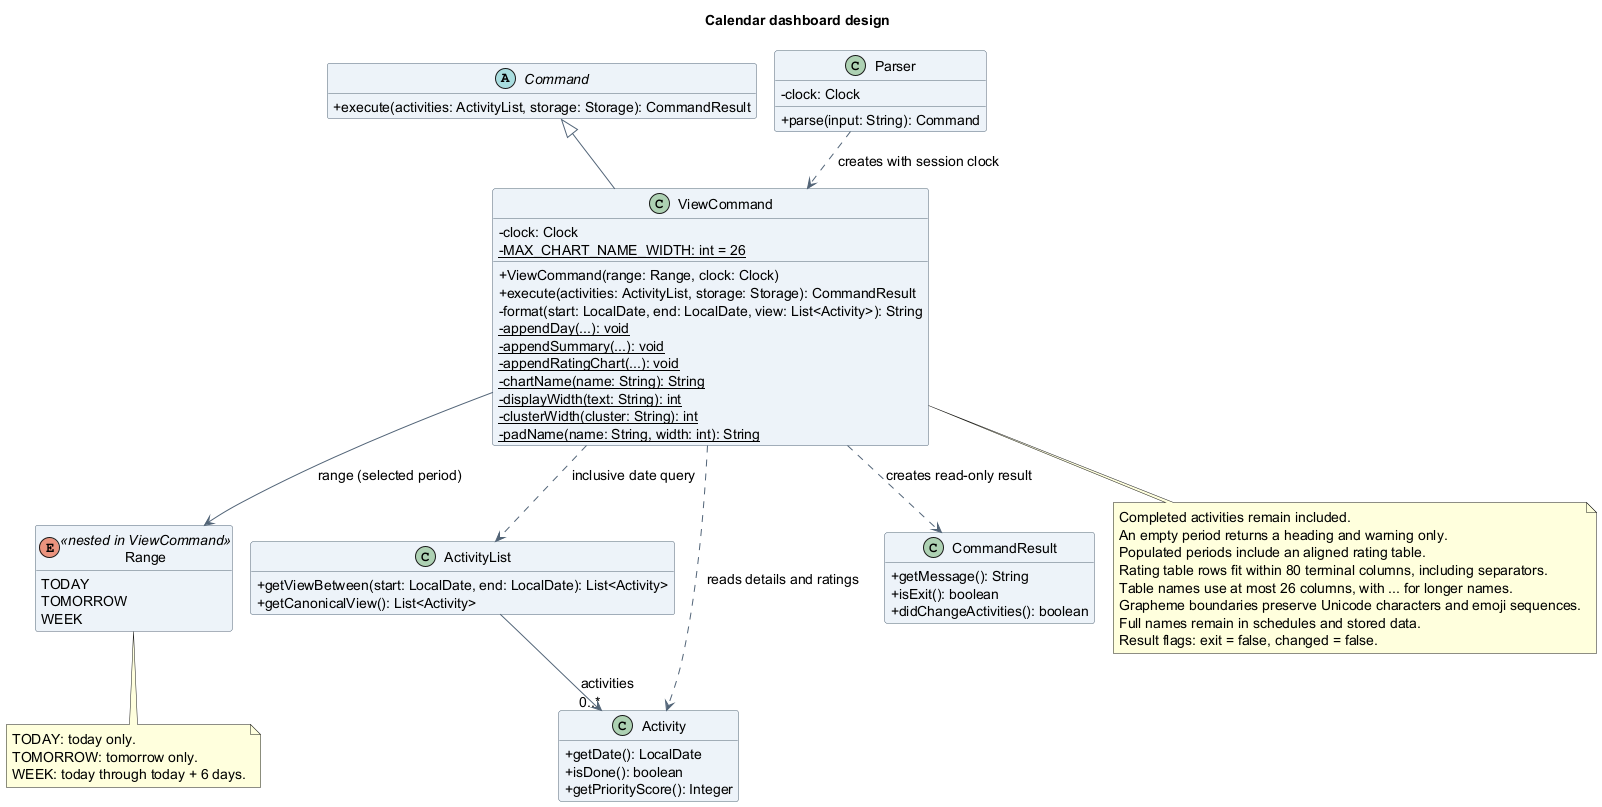

The diagram above was rendered by PlantUML. Its source (embedded in the PNG):
@startuml
!pragma layout smetana
title Calendar dashboard design
skinparam backgroundColor white
skinparam shadowing false
skinparam defaultFontName SansSerif
skinparam defaultFontSize 14
skinparam classAttributeIconSize 0
skinparam classBackgroundColor #EDF3F8
skinparam classBorderColor #526477
skinparam ArrowColor #526477
hide empty members

abstract class Command {
  +execute(activities: ActivityList, storage: Storage): CommandResult
}
class Parser {
  -clock: Clock
  +parse(input: String): Command
}
class ViewCommand {
  -clock: Clock
  {static} -MAX_CHART_NAME_WIDTH: int = 26
  +ViewCommand(range: Range, clock: Clock)
  +execute(activities: ActivityList, storage: Storage): CommandResult
  -format(start: LocalDate, end: LocalDate, view: List<Activity>): String
  {static} -appendDay(...): void
  {static} -appendSummary(...): void
  {static} -appendRatingChart(...): void
  {static} -chartName(name: String): String
  {static} -displayWidth(text: String): int
  {static} -clusterWidth(cluster: String): int
  {static} -padName(name: String, width: int): String
}
enum Range <<nested in ViewCommand>> {
  TODAY
  TOMORROW
  WEEK
}
class ActivityList {
  +getViewBetween(start: LocalDate, end: LocalDate): List<Activity>
  +getCanonicalView(): List<Activity>
}
class Activity {
  +getDate(): LocalDate
  +isDone(): boolean
  +getPriorityScore(): Integer
}
class CommandResult {
  +getMessage(): String
  +isExit(): boolean
  +didChangeActivities(): boolean
}

Command <|-- ViewCommand
Parser ..> ViewCommand : creates with session clock
ViewCommand --> Range : range (selected period)
ViewCommand ..> ActivityList : inclusive date query
ViewCommand ..> Activity : reads details and ratings
ViewCommand ..> CommandResult : creates read-only result
ActivityList --> "0..*" Activity : activities

note bottom of Range
  TODAY: today only.
  TOMORROW: tomorrow only.
  WEEK: today through today + 6 days.
end note
note bottom of ViewCommand
  Completed activities remain included.
  An empty period returns a heading and warning only.
  Populated periods include an aligned rating table.
  Rating table rows fit within 80 terminal columns, including separators.
  Table names use at most 26 columns, with ... for longer names.
  Grapheme boundaries preserve Unicode characters and emoji sequences.
  Full names remain in schedules and stored data.
  Result flags: exit = false, changed = false.
end note
@enduml